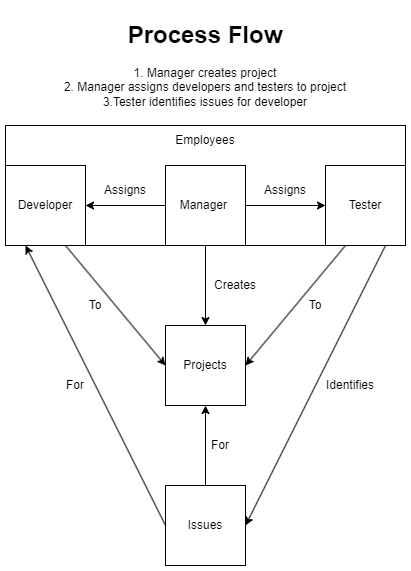

The diagram above was exported from draw.io. Its source (the exported page's mxGraphModel, read from the mxfile embedded in the PNG):
<mxGraphModel dx="1098" dy="988" grid="1" gridSize="10" guides="1" tooltips="1" connect="1" arrows="1" fold="1" page="1" pageScale="1" pageWidth="850" pageHeight="1100" math="0" shadow="0">
  <root>
    <mxCell id="0" />
    <mxCell id="1" parent="0" />
    <mxCell id="JO0y0a-ANH1Jrtyg8qzJ-2" value="Projects" style="rounded=0;whiteSpace=wrap;html=1;" parent="1" vertex="1">
      <mxGeometry x="240" y="320" width="80" height="80" as="geometry" />
    </mxCell>
    <mxCell id="JO0y0a-ANH1Jrtyg8qzJ-5" value="" style="rounded=0;whiteSpace=wrap;html=1;" parent="1" vertex="1">
      <mxGeometry x="80" y="120" width="400" height="120" as="geometry" />
    </mxCell>
    <mxCell id="JO0y0a-ANH1Jrtyg8qzJ-9" value="Employees" style="text;html=1;strokeColor=none;fillColor=none;align=center;verticalAlign=middle;whiteSpace=wrap;rounded=0;" parent="1" vertex="1">
      <mxGeometry x="80" y="120" width="400" height="30" as="geometry" />
    </mxCell>
    <mxCell id="JO0y0a-ANH1Jrtyg8qzJ-1" value="Manager&amp;nbsp;" style="rounded=0;whiteSpace=wrap;html=1;fontStyle=0" parent="1" vertex="1">
      <mxGeometry x="240" y="160" width="80" height="80" as="geometry" />
    </mxCell>
    <mxCell id="JO0y0a-ANH1Jrtyg8qzJ-10" value="Developer" style="rounded=0;whiteSpace=wrap;html=1;" parent="1" vertex="1">
      <mxGeometry x="80" y="160" width="80" height="80" as="geometry" />
    </mxCell>
    <mxCell id="JO0y0a-ANH1Jrtyg8qzJ-11" value="Tester" style="rounded=0;whiteSpace=wrap;html=1;" parent="1" vertex="1">
      <mxGeometry x="400" y="160" width="80" height="80" as="geometry" />
    </mxCell>
    <mxCell id="JO0y0a-ANH1Jrtyg8qzJ-12" value="" style="endArrow=classic;html=1;rounded=0;exitX=0.5;exitY=1;exitDx=0;exitDy=0;entryX=0.5;entryY=0;entryDx=0;entryDy=0;" parent="1" source="JO0y0a-ANH1Jrtyg8qzJ-1" target="JO0y0a-ANH1Jrtyg8qzJ-2" edge="1">
      <mxGeometry width="50" height="50" relative="1" as="geometry">
        <mxPoint x="190" y="340" as="sourcePoint" />
        <mxPoint x="240" y="290" as="targetPoint" />
      </mxGeometry>
    </mxCell>
    <mxCell id="JO0y0a-ANH1Jrtyg8qzJ-13" value="Creates" style="text;html=1;strokeColor=none;fillColor=none;align=center;verticalAlign=middle;whiteSpace=wrap;rounded=0;" parent="1" vertex="1">
      <mxGeometry x="280" y="240" width="60" height="80" as="geometry" />
    </mxCell>
    <mxCell id="JO0y0a-ANH1Jrtyg8qzJ-14" value="" style="endArrow=classic;html=1;rounded=0;entryX=0;entryY=0.5;entryDx=0;entryDy=0;" parent="1" target="JO0y0a-ANH1Jrtyg8qzJ-11" edge="1">
      <mxGeometry width="50" height="50" relative="1" as="geometry">
        <mxPoint x="320" y="200" as="sourcePoint" />
        <mxPoint x="430" y="250" as="targetPoint" />
      </mxGeometry>
    </mxCell>
    <mxCell id="JO0y0a-ANH1Jrtyg8qzJ-15" value="" style="endArrow=classic;html=1;rounded=0;entryX=1;entryY=0.5;entryDx=0;entryDy=0;exitX=0;exitY=0.5;exitDx=0;exitDy=0;" parent="1" source="JO0y0a-ANH1Jrtyg8qzJ-1" target="JO0y0a-ANH1Jrtyg8qzJ-10" edge="1">
      <mxGeometry width="50" height="50" relative="1" as="geometry">
        <mxPoint x="330" y="210" as="sourcePoint" />
        <mxPoint x="410" y="210" as="targetPoint" />
      </mxGeometry>
    </mxCell>
    <mxCell id="JO0y0a-ANH1Jrtyg8qzJ-16" value="Assigns" style="text;html=1;strokeColor=none;fillColor=none;align=center;verticalAlign=middle;whiteSpace=wrap;rounded=0;" parent="1" vertex="1">
      <mxGeometry x="160" y="170" width="80" height="30" as="geometry" />
    </mxCell>
    <mxCell id="JO0y0a-ANH1Jrtyg8qzJ-17" value="Assigns" style="text;html=1;strokeColor=none;fillColor=none;align=center;verticalAlign=middle;whiteSpace=wrap;rounded=0;" parent="1" vertex="1">
      <mxGeometry x="320" y="170" width="80" height="30" as="geometry" />
    </mxCell>
    <mxCell id="JO0y0a-ANH1Jrtyg8qzJ-18" value="" style="endArrow=classic;html=1;rounded=0;exitX=0.75;exitY=1;exitDx=0;exitDy=0;entryX=0;entryY=0.5;entryDx=0;entryDy=0;" parent="1" source="JO0y0a-ANH1Jrtyg8qzJ-10" target="JO0y0a-ANH1Jrtyg8qzJ-2" edge="1">
      <mxGeometry width="50" height="50" relative="1" as="geometry">
        <mxPoint x="450" y="400" as="sourcePoint" />
        <mxPoint x="500" y="350" as="targetPoint" />
      </mxGeometry>
    </mxCell>
    <mxCell id="JO0y0a-ANH1Jrtyg8qzJ-19" value="" style="endArrow=classic;html=1;rounded=0;exitX=0.25;exitY=1;exitDx=0;exitDy=0;entryX=1;entryY=0.5;entryDx=0;entryDy=0;" parent="1" source="JO0y0a-ANH1Jrtyg8qzJ-11" target="JO0y0a-ANH1Jrtyg8qzJ-2" edge="1">
      <mxGeometry width="50" height="50" relative="1" as="geometry">
        <mxPoint x="420" y="240" as="sourcePoint" />
        <mxPoint x="520" y="340" as="targetPoint" />
      </mxGeometry>
    </mxCell>
    <mxCell id="JO0y0a-ANH1Jrtyg8qzJ-20" value="To" style="text;html=1;strokeColor=none;fillColor=none;align=center;verticalAlign=middle;whiteSpace=wrap;rounded=0;" parent="1" vertex="1">
      <mxGeometry x="370" y="280" width="40" height="40" as="geometry" />
    </mxCell>
    <mxCell id="JO0y0a-ANH1Jrtyg8qzJ-21" value="To" style="text;html=1;strokeColor=none;fillColor=none;align=center;verticalAlign=middle;whiteSpace=wrap;rounded=0;" parent="1" vertex="1">
      <mxGeometry x="150" y="280" width="40" height="40" as="geometry" />
    </mxCell>
    <mxCell id="JO0y0a-ANH1Jrtyg8qzJ-22" value="Issues" style="rounded=0;whiteSpace=wrap;html=1;" parent="1" vertex="1">
      <mxGeometry x="240" y="480" width="80" height="80" as="geometry" />
    </mxCell>
    <mxCell id="JO0y0a-ANH1Jrtyg8qzJ-23" value="" style="endArrow=classic;html=1;rounded=0;exitX=0.75;exitY=1;exitDx=0;exitDy=0;entryX=1;entryY=0.5;entryDx=0;entryDy=0;" parent="1" source="JO0y0a-ANH1Jrtyg8qzJ-11" target="JO0y0a-ANH1Jrtyg8qzJ-22" edge="1">
      <mxGeometry width="50" height="50" relative="1" as="geometry">
        <mxPoint x="450" y="400" as="sourcePoint" />
        <mxPoint x="500" y="350" as="targetPoint" />
      </mxGeometry>
    </mxCell>
    <mxCell id="JO0y0a-ANH1Jrtyg8qzJ-24" value="Identifies" style="text;html=1;strokeColor=none;fillColor=none;align=center;verticalAlign=middle;whiteSpace=wrap;rounded=0;" parent="1" vertex="1">
      <mxGeometry x="385" y="360" width="80" height="40" as="geometry" />
    </mxCell>
    <mxCell id="JO0y0a-ANH1Jrtyg8qzJ-25" value="" style="endArrow=classic;html=1;rounded=0;exitX=0;exitY=0.5;exitDx=0;exitDy=0;entryX=0.25;entryY=1;entryDx=0;entryDy=0;" parent="1" source="JO0y0a-ANH1Jrtyg8qzJ-22" target="JO0y0a-ANH1Jrtyg8qzJ-10" edge="1">
      <mxGeometry width="50" height="50" relative="1" as="geometry">
        <mxPoint x="450" y="400" as="sourcePoint" />
        <mxPoint x="500" y="350" as="targetPoint" />
      </mxGeometry>
    </mxCell>
    <mxCell id="JO0y0a-ANH1Jrtyg8qzJ-28" value="For" style="text;html=1;strokeColor=none;fillColor=none;align=center;verticalAlign=middle;whiteSpace=wrap;rounded=0;" parent="1" vertex="1">
      <mxGeometry x="110" y="360" width="80" height="40" as="geometry" />
    </mxCell>
    <mxCell id="JO0y0a-ANH1Jrtyg8qzJ-29" value="" style="endArrow=classic;html=1;rounded=0;entryX=0.5;entryY=1;entryDx=0;entryDy=0;" parent="1" target="JO0y0a-ANH1Jrtyg8qzJ-2" edge="1">
      <mxGeometry width="50" height="50" relative="1" as="geometry">
        <mxPoint x="280" y="480" as="sourcePoint" />
        <mxPoint x="330" y="430" as="targetPoint" />
      </mxGeometry>
    </mxCell>
    <mxCell id="JO0y0a-ANH1Jrtyg8qzJ-30" value="For" style="text;html=1;strokeColor=none;fillColor=none;align=center;verticalAlign=middle;whiteSpace=wrap;rounded=0;" parent="1" vertex="1">
      <mxGeometry x="280" y="400" width="30" height="80" as="geometry" />
    </mxCell>
    <mxCell id="JO0y0a-ANH1Jrtyg8qzJ-31" value="&lt;h1&gt;Process Flow&lt;/h1&gt;&lt;div&gt;1. Manager creates project&lt;/div&gt;&lt;div&gt;2. Manager assigns developers and testers to project&lt;/div&gt;&lt;div&gt;3.Tester identifies issues for developer&lt;/div&gt;" style="text;html=1;strokeColor=none;fillColor=none;spacing=5;spacingTop=-20;whiteSpace=wrap;overflow=hidden;rounded=0;align=center;" parent="1" vertex="1">
      <mxGeometry x="80" y="10" width="400" height="100" as="geometry" />
    </mxCell>
  </root>
</mxGraphModel>